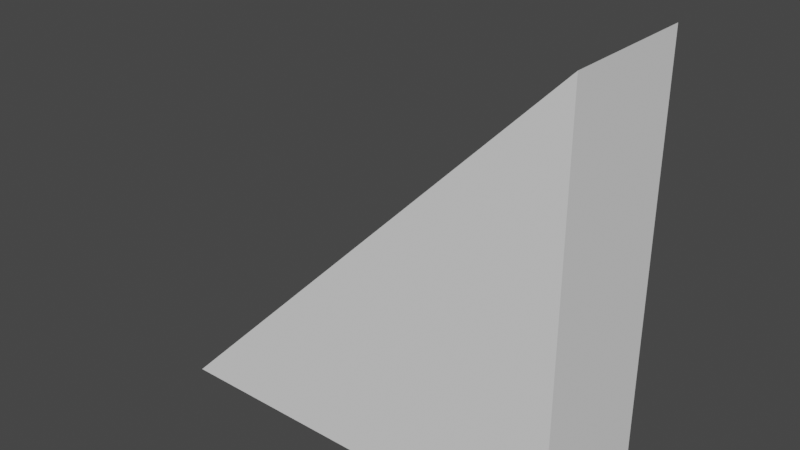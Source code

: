 # Source: right_angle_triangle.blend  (saved by Blender 2.92.15; exported with 4.5.12 LTS)
import bpy
from mathutils import Matrix  # noqa: F401  (used for matrix-valued properties, if any)

bpy.ops.wm.read_factory_settings(use_empty=True)
scene = bpy.context.scene
scene.name = 'Scene'

# ---- world
world_world = bpy.data.worlds.new('World'); scene.world = world_world
world_world.use_nodes = True; world_world.node_tree.nodes.clear()
_N = world_world.node_tree.nodes; _L = world_world.node_tree.links
n0 = _N.new('ShaderNodeOutputWorld'); n0.name = 'World Output'; n0.location = (300, 300)
n1 = _N.new('ShaderNodeBackground'); n1.name = 'Background'; n1.location = (10, 300)
n1.inputs[0].default_value = (0.05088, 0.05088, 0.05088, 1.0)
_L.new(n1.outputs[0], n0.inputs[0])
n0.is_active_output = True
world_world.color = (0.05088, 0.05088, 0.05088)
world_world.use_sun_shadow = False
world_world.sun_shadow_jitter_overblur = 0.0

# ---- meshes
me_plane = bpy.data.meshes.new('Plane')
me_plane.from_pydata([(-0.1, -0.025, -0.05), (0.05, -0.025, 0.1), (0.05, -0.025, -0.05), (-0.1, 0.025, -0.05), (0.05, 0.025, 0.1), (0.05, 0.025, -0.05)], [], [(1, 0, 2), (4, 5, 3), (2, 5, 4, 1), (0, 3, 5, 2), (1, 4, 3, 0)])
_uv = me_plane.uv_layers.new(name='UVMap')
_uv.uv.foreach_set('vector', [0.0, 1.0, 1.0, 0.0, 1.0, 1.0, 0.0, 1.0, 1.0, 1.0, 1.0, 0.0, 1.0, 1.0, 1.0, 1.0, 0.0, 1.0, 0.0, 1.0, 1.0, 0.0, 1.0, 0.0, 1.0, 1.0, 1.0, 1.0, 0.0, 1.0, 0.0, 1.0, 1.0, 0.0, 1.0, 0.0])
me_plane.use_remesh_fix_poles = True
me_plane.use_remesh_preserve_attributes = False
me_plane.use_mirror_vertex_groups = False
me_plane.update()

# ---- objects
ob_right_angle_triangle = bpy.data.objects.new('right_angle_triangle', me_plane)

# ---- transforms, parenting, visibility, modifiers, constraints
ob_right_angle_triangle.location = (0.0, 0.0, 0.0)
ob_right_angle_triangle.lineart.crease_threshold = 0.0

# ---- collection membership
scene.collection.objects.link(ob_right_angle_triangle)

# ---- scene / render settings (as saved in the file)
scene.frame_start = 1; scene.frame_end = 250; scene.frame_set(1)
scene.render.engine = 'BLENDER_EEVEE_NEXT'
scene.cycles.use_denoising = False
scene.cycles.samples = 128
scene.cycles.sampling_pattern = 'TABULATED_SOBOL'
scene.cycles.use_adaptive_sampling = False
scene.cycles.use_light_tree = False
scene.view_settings.view_transform = 'Filmic'
bpy.context.view_layer.update()

# ---- added for rendering (the .blend has no active camera and no usable light): camera, sun
cam_auto = bpy.data.cameras.new('AutoCamera')
cam_auto.lens = 50.0
cam_auto.sensor_width = 36.0
cam_auto.clip_end = 1000.0
ob_auto_camera = bpy.data.objects.new('AutoCamera', cam_auto)
scene.collection.objects.link(ob_auto_camera)
ob_auto_camera.location = (0.176648, -0.241978, 0.186318)
ob_auto_camera.rotation_euler = (1.09748, -7.21219e-08, 0.694738)
scene.camera = ob_auto_camera
light_auto_sun = bpy.data.lights.new('AutoSun', 'SUN')
light_auto_sun.energy = 3.0
light_auto_sun.angle = 0.0523599
ob_auto_sun = bpy.data.objects.new('AutoSun', light_auto_sun)
scene.collection.objects.link(ob_auto_sun)
ob_auto_sun.rotation_euler = (0.872665, 0.174533, 0.523599)
bpy.context.view_layer.update()
